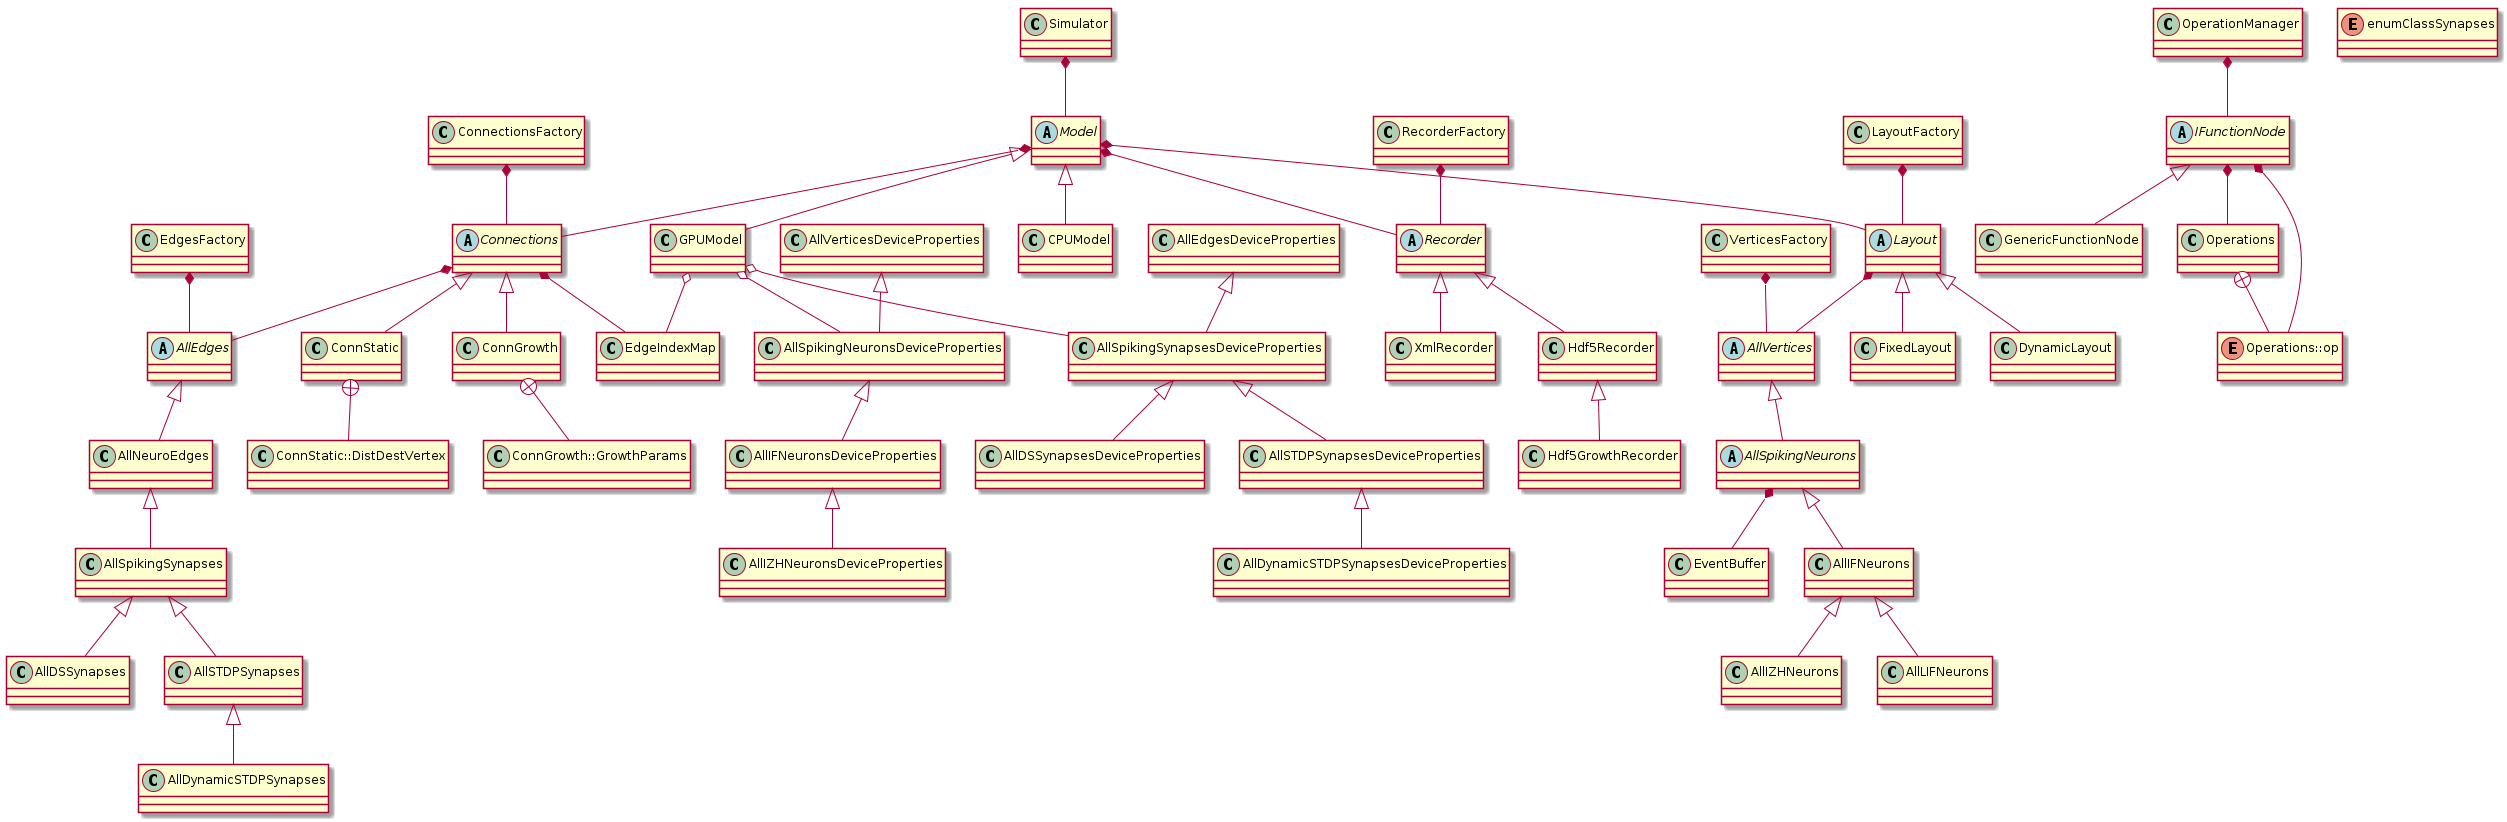

The diagram above was rendered by PlantUML. Its source (embedded in the PNG):
@startuml GraphittiDomainDiagram






class AllDSSynapses {
}


class AllDynamicSTDPSynapses {
}


abstract class AllEdges {
}


class AllIFNeurons {
}


class AllIZHNeurons {
}


class AllLIFNeurons {
}


class AllNeuroEdges {
}


class AllSTDPSynapses {
}


abstract class AllSpikingNeurons {
}


class AllSpikingSynapses {
}


abstract class AllVertices {
}


class CPUModel {
}


class ConnGrowth {
}


class ConnStatic {
}


abstract class Connections {
}


class ConnectionsFactory {
}


class DynamicLayout {
}


class EdgesFactory {
}


class EventBuffer {
}


class FixedLayout {
}


class GPUModel {
}


class GenericFunctionNode {
}


class Hdf5GrowthRecorder {
}


class Hdf5Recorder {
}


abstract class IFunctionNode {
}


abstract class Recorder {
}


abstract class Layout {
}


class LayoutFactory {
}


abstract class Model {
}


class OperationManager {
}


class Operations {
}


class RecorderFactory {
}


class Simulator {
}


class VerticesFactory {
}


class XmlRecorder {
}


enum Operations::op {
}


enum enumClassSynapses {
}


class AllDSSynapsesDeviceProperties {
}


class AllDynamicSTDPSynapsesDeviceProperties {
}


class AllEdgesDeviceProperties {
}


class AllIFNeuronsDeviceProperties {
}


class AllIZHNeuronsDeviceProperties {
}


class AllSTDPSynapsesDeviceProperties {
}


class AllSpikingNeuronsDeviceProperties {
}


class AllSpikingSynapsesDeviceProperties {
}


class AllVerticesDeviceProperties {
}


class ConnGrowth::GrowthParams {
}


class ConnStatic::DistDestVertex {
}


class EdgeIndexMap {
}






.AllEdges <|-- .AllNeuroEdges


.AllEdgesDeviceProperties <|-- .AllSpikingSynapsesDeviceProperties


.AllIFNeurons <|-- .AllIZHNeurons


.AllIFNeurons <|-- .AllLIFNeurons


.AllIFNeuronsDeviceProperties <|-- .AllIZHNeuronsDeviceProperties


.AllNeuroEdges <|-- .AllSpikingSynapses


.AllSTDPSynapses <|-- .AllDynamicSTDPSynapses


.AllSTDPSynapsesDeviceProperties <|-- .AllDynamicSTDPSynapsesDeviceProperties


.AllSpikingNeurons <|-- .AllIFNeurons


.AllSpikingNeuronsDeviceProperties <|-- .AllIFNeuronsDeviceProperties


.AllSpikingSynapses <|-- .AllDSSynapses


.AllSpikingSynapses <|-- .AllSTDPSynapses


.AllSpikingSynapsesDeviceProperties <|-- .AllDSSynapsesDeviceProperties


.AllSpikingSynapsesDeviceProperties <|-- .AllSTDPSynapsesDeviceProperties


.AllVertices <|-- .AllSpikingNeurons


.AllVerticesDeviceProperties <|-- .AllSpikingNeuronsDeviceProperties


.Connections <|-- .ConnGrowth


.Connections <|-- .ConnStatic


.Hdf5Recorder <|-- .Hdf5GrowthRecorder


.IFunctionNode <|-- .GenericFunctionNode


.Recorder <|-- .Hdf5Recorder


.Recorder <|-- .XmlRecorder


.Layout <|-- .DynamicLayout


.Layout <|-- .FixedLayout


.Model <|-- .CPUModel


.Model <|-- .GPUModel






.AllSpikingNeurons *-- .EventBuffer


.Connections *-- .AllEdges


.Connections *-- .EdgeIndexMap


.ConnectionsFactory *-- .Connections


.EdgesFactory *-- .AllEdges


.GPUModel o-- .AllSpikingNeuronsDeviceProperties


.GPUModel o-- .AllSpikingSynapsesDeviceProperties


.GPUModel o-- .EdgeIndexMap


.IFunctionNode *-- .Operations


.IFunctionNode *-- .Operations::op


.Layout *-- .AllVertices


.LayoutFactory *-- .Layout


.Model *-- .Connections


.Model *-- .Recorder


.Model *-- .Layout


.OperationManager *-- .IFunctionNode


.RecorderFactory *-- .Recorder


.Simulator *-- .Model


.VerticesFactory *-- .AllVertices







.ConnGrowth +-- .ConnGrowth::GrowthParams


.ConnStatic +-- .ConnStatic::DistDestVertex


.Operations +-- .Operations::op




@enduml